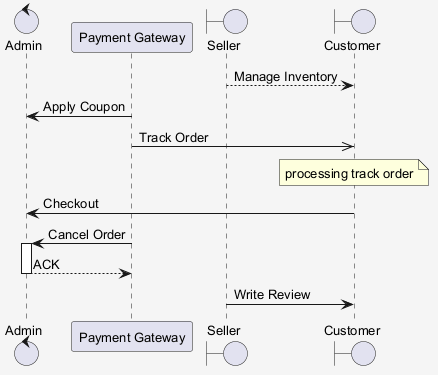

The diagram above was rendered by PlantUML. Its source (embedded in the PNG):
@startuml
skinparam shadowing false
skinparam backgroundColor #F5F5F5
skinparam defaultFontSize 13
control "Admin" as A
participant "Payment Gateway" as PG
boundary "Seller" as S
boundary "Customer" as C
S --> C : Manage Inventory
PG -> A : Apply Coupon
PG ->> C : Track Order
note over C : processing track order
C -> A : Checkout
PG -> A : Cancel Order
activate A
A --> PG : ACK
deactivate A
S -> C : Write Review
@enduml